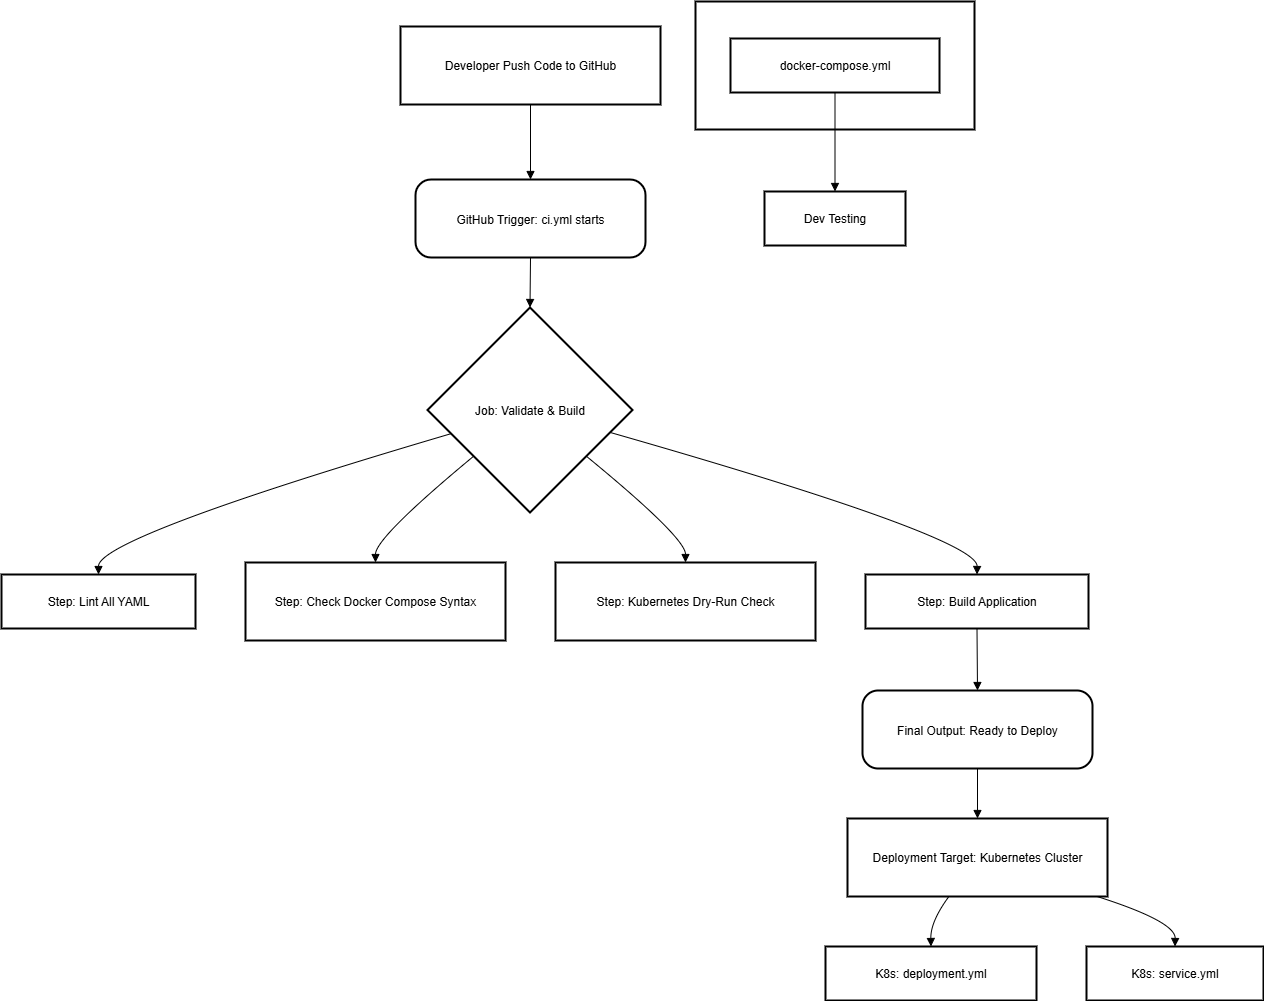

The diagram above was exported from draw.io. Its source (the exported page's mxGraphModel, read from the mxfile embedded in the PNG):
<mxGraphModel dx="1489" dy="753" grid="1" gridSize="10" guides="1" tooltips="1" connect="1" arrows="1" fold="1" page="1" pageScale="1" pageWidth="827" pageHeight="1169" math="0" shadow="0">
  <root>
    <mxCell id="0" />
    <mxCell id="1" parent="0" />
    <mxCell id="6bJf3LXRbn027jTGX1qb-1" value="Local Environment" style="whiteSpace=wrap;strokeWidth=2;" vertex="1" parent="1">
      <mxGeometry x="714" y="20" width="279" height="128" as="geometry" />
    </mxCell>
    <mxCell id="6bJf3LXRbn027jTGX1qb-2" value="Developer Push Code to GitHub" style="whiteSpace=wrap;strokeWidth=2;" vertex="1" parent="1">
      <mxGeometry x="419" y="45" width="260" height="78" as="geometry" />
    </mxCell>
    <mxCell id="6bJf3LXRbn027jTGX1qb-3" value="GitHub Trigger: ci.yml starts" style="rounded=1;arcSize=20;strokeWidth=2" vertex="1" parent="1">
      <mxGeometry x="434" y="198" width="230" height="78" as="geometry" />
    </mxCell>
    <mxCell id="6bJf3LXRbn027jTGX1qb-4" value="Job: Validate &amp; Build" style="rhombus;strokeWidth=2;whiteSpace=wrap;" vertex="1" parent="1">
      <mxGeometry x="446" y="326" width="205" height="205" as="geometry" />
    </mxCell>
    <mxCell id="6bJf3LXRbn027jTGX1qb-5" value="Step: Lint All YAML" style="whiteSpace=wrap;strokeWidth=2;" vertex="1" parent="1">
      <mxGeometry x="20" y="593" width="194" height="54" as="geometry" />
    </mxCell>
    <mxCell id="6bJf3LXRbn027jTGX1qb-6" value="Step: Check Docker Compose Syntax" style="whiteSpace=wrap;strokeWidth=2;" vertex="1" parent="1">
      <mxGeometry x="264" y="581" width="260" height="78" as="geometry" />
    </mxCell>
    <mxCell id="6bJf3LXRbn027jTGX1qb-7" value="Step: Kubernetes Dry-Run Check" style="whiteSpace=wrap;strokeWidth=2;" vertex="1" parent="1">
      <mxGeometry x="574" y="581" width="260" height="78" as="geometry" />
    </mxCell>
    <mxCell id="6bJf3LXRbn027jTGX1qb-8" value="Step: Build Application" style="whiteSpace=wrap;strokeWidth=2;" vertex="1" parent="1">
      <mxGeometry x="884" y="593" width="223" height="54" as="geometry" />
    </mxCell>
    <mxCell id="6bJf3LXRbn027jTGX1qb-9" value="Final Output: Ready to Deploy" style="rounded=1;arcSize=20;strokeWidth=2" vertex="1" parent="1">
      <mxGeometry x="881" y="709" width="230" height="78" as="geometry" />
    </mxCell>
    <mxCell id="6bJf3LXRbn027jTGX1qb-10" value="Deployment Target: Kubernetes Cluster" style="whiteSpace=wrap;strokeWidth=2;" vertex="1" parent="1">
      <mxGeometry x="866" y="837" width="260" height="78" as="geometry" />
    </mxCell>
    <mxCell id="6bJf3LXRbn027jTGX1qb-11" value="K8s: deployment.yml" style="whiteSpace=wrap;strokeWidth=2;" vertex="1" parent="1">
      <mxGeometry x="844" y="965" width="211" height="54" as="geometry" />
    </mxCell>
    <mxCell id="6bJf3LXRbn027jTGX1qb-12" value="K8s: service.yml" style="whiteSpace=wrap;strokeWidth=2;" vertex="1" parent="1">
      <mxGeometry x="1105" y="965" width="177" height="54" as="geometry" />
    </mxCell>
    <mxCell id="6bJf3LXRbn027jTGX1qb-13" value="docker-compose.yml" style="whiteSpace=wrap;strokeWidth=2;" vertex="1" parent="1">
      <mxGeometry x="749" y="57" width="209" height="54" as="geometry" />
    </mxCell>
    <mxCell id="6bJf3LXRbn027jTGX1qb-14" value="Dev Testing" style="whiteSpace=wrap;strokeWidth=2;" vertex="1" parent="1">
      <mxGeometry x="783" y="210" width="141" height="54" as="geometry" />
    </mxCell>
    <mxCell id="6bJf3LXRbn027jTGX1qb-15" value="" style="curved=1;startArrow=none;endArrow=block;exitX=0.5;exitY=1;entryX=0.5;entryY=0;rounded=0;" edge="1" parent="1" source="6bJf3LXRbn027jTGX1qb-2" target="6bJf3LXRbn027jTGX1qb-3">
      <mxGeometry relative="1" as="geometry">
        <Array as="points" />
      </mxGeometry>
    </mxCell>
    <mxCell id="6bJf3LXRbn027jTGX1qb-16" value="" style="curved=1;startArrow=none;endArrow=block;exitX=0.5;exitY=1;entryX=0.5;entryY=0;rounded=0;" edge="1" parent="1" source="6bJf3LXRbn027jTGX1qb-3" target="6bJf3LXRbn027jTGX1qb-4">
      <mxGeometry relative="1" as="geometry">
        <Array as="points" />
      </mxGeometry>
    </mxCell>
    <mxCell id="6bJf3LXRbn027jTGX1qb-17" value="" style="curved=1;startArrow=none;endArrow=block;exitX=0;exitY=0.65;entryX=0.5;entryY=0;rounded=0;" edge="1" parent="1" source="6bJf3LXRbn027jTGX1qb-4" target="6bJf3LXRbn027jTGX1qb-5">
      <mxGeometry relative="1" as="geometry">
        <Array as="points">
          <mxPoint x="117" y="556" />
        </Array>
      </mxGeometry>
    </mxCell>
    <mxCell id="6bJf3LXRbn027jTGX1qb-18" value="" style="curved=1;startArrow=none;endArrow=block;exitX=0;exitY=0.91;entryX=0.5;entryY=0;rounded=0;" edge="1" parent="1" source="6bJf3LXRbn027jTGX1qb-4" target="6bJf3LXRbn027jTGX1qb-6">
      <mxGeometry relative="1" as="geometry">
        <Array as="points">
          <mxPoint x="394" y="556" />
        </Array>
      </mxGeometry>
    </mxCell>
    <mxCell id="6bJf3LXRbn027jTGX1qb-19" value="" style="curved=1;startArrow=none;endArrow=block;exitX=1;exitY=0.91;entryX=0.5;entryY=0;rounded=0;" edge="1" parent="1" source="6bJf3LXRbn027jTGX1qb-4" target="6bJf3LXRbn027jTGX1qb-7">
      <mxGeometry relative="1" as="geometry">
        <Array as="points">
          <mxPoint x="704" y="556" />
        </Array>
      </mxGeometry>
    </mxCell>
    <mxCell id="6bJf3LXRbn027jTGX1qb-20" value="" style="curved=1;startArrow=none;endArrow=block;exitX=1;exitY=0.64;entryX=0.5;entryY=0;rounded=0;" edge="1" parent="1" source="6bJf3LXRbn027jTGX1qb-4" target="6bJf3LXRbn027jTGX1qb-8">
      <mxGeometry relative="1" as="geometry">
        <Array as="points">
          <mxPoint x="996" y="556" />
        </Array>
      </mxGeometry>
    </mxCell>
    <mxCell id="6bJf3LXRbn027jTGX1qb-21" value="" style="curved=1;startArrow=none;endArrow=block;exitX=0.5;exitY=1;entryX=0.5;entryY=0;rounded=0;" edge="1" parent="1" source="6bJf3LXRbn027jTGX1qb-8" target="6bJf3LXRbn027jTGX1qb-9">
      <mxGeometry relative="1" as="geometry">
        <Array as="points" />
      </mxGeometry>
    </mxCell>
    <mxCell id="6bJf3LXRbn027jTGX1qb-22" value="" style="curved=1;startArrow=none;endArrow=block;exitX=0.5;exitY=1;entryX=0.5;entryY=0;rounded=0;" edge="1" parent="1" source="6bJf3LXRbn027jTGX1qb-9" target="6bJf3LXRbn027jTGX1qb-10">
      <mxGeometry relative="1" as="geometry">
        <Array as="points" />
      </mxGeometry>
    </mxCell>
    <mxCell id="6bJf3LXRbn027jTGX1qb-23" value="" style="curved=1;startArrow=none;endArrow=block;exitX=0.39;exitY=1;entryX=0.5;entryY=0;rounded=0;" edge="1" parent="1" source="6bJf3LXRbn027jTGX1qb-10" target="6bJf3LXRbn027jTGX1qb-11">
      <mxGeometry relative="1" as="geometry">
        <Array as="points">
          <mxPoint x="949" y="940" />
        </Array>
      </mxGeometry>
    </mxCell>
    <mxCell id="6bJf3LXRbn027jTGX1qb-24" value="" style="curved=1;startArrow=none;endArrow=block;exitX=0.96;exitY=1;entryX=0.5;entryY=0;rounded=0;" edge="1" parent="1" source="6bJf3LXRbn027jTGX1qb-10" target="6bJf3LXRbn027jTGX1qb-12">
      <mxGeometry relative="1" as="geometry">
        <Array as="points">
          <mxPoint x="1194" y="940" />
        </Array>
      </mxGeometry>
    </mxCell>
    <mxCell id="6bJf3LXRbn027jTGX1qb-25" value="" style="curved=1;startArrow=none;endArrow=block;exitX=0.5;exitY=1;entryX=0.5;entryY=0;rounded=0;" edge="1" parent="1" source="6bJf3LXRbn027jTGX1qb-13" target="6bJf3LXRbn027jTGX1qb-14">
      <mxGeometry relative="1" as="geometry">
        <Array as="points" />
      </mxGeometry>
    </mxCell>
  </root>
</mxGraphModel>